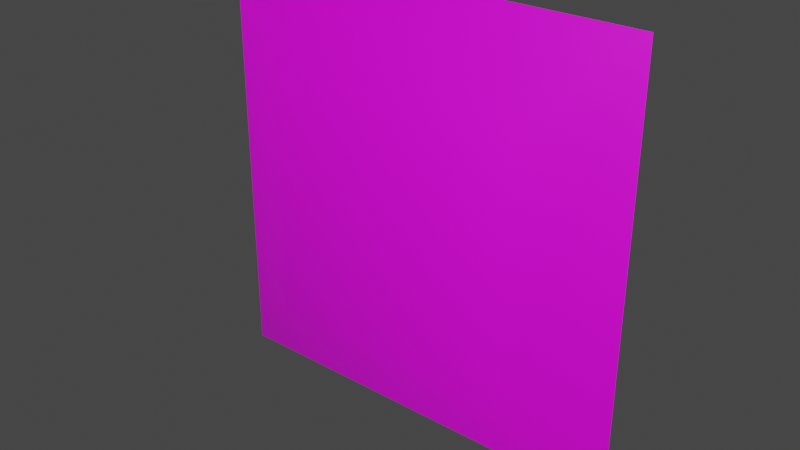 # Source: Plant4_Flower_Neon.blend  (saved by Blender 2.90.8; exported with 4.5.12 LTS)
import bpy
from mathutils import Matrix  # noqa: F401  (used for matrix-valued properties, if any)

bpy.ops.wm.read_factory_settings(use_empty=True)
scene = bpy.context.scene
scene.name = 'Scene'

# ---- images (referenced by path relative to the original .blend; pixels are not part of the script)
import os
ASSET_DIR = os.environ.get("B2B_ASSET_DIR", "")  # directory of the original .blend (textures are referenced by path, not embedded)
HERE = os.path.dirname(os.path.abspath(__file__))  # packed textures are extracted next to this script under _unpacked/

def load_image(name, relpath, width, height, colorspace="sRGB"):
    """Load a texture the original file referenced (path relative to the .blend, or extracted next to this script)."""
    p = next((c for c in (os.path.join(HERE, relpath), os.path.join(ASSET_DIR, relpath)) if relpath and os.path.exists(c)), "")
    if p:
        img = bpy.data.images.load(p, check_existing=True)
        img.name = name
    else:  # same state as the original file: an image datablock whose file is absent (Cycles renders it pink)
        img = bpy.data.images.new(name, width, height)
        img.source = "FILE"
        img.filepath = "//" + (relpath or name)
    img.colorspace_settings.name = colorspace
    return img
img_untitled = load_image('Untitled', '', 1024, 1024, 'sRGB')

# ---- materials (node trees are filled in below, after node groups)
mat_material_001 = bpy.data.materials.new('Material.001')
mat_material_001.use_transparent_shadow = False

# ---- material node trees
mat_material_001.use_nodes = True; mat_material_001.node_tree.nodes.clear()
_N = mat_material_001.node_tree.nodes; _L = mat_material_001.node_tree.links
n0 = _N.new('ShaderNodeBsdfPrincipled'); n0.name = 'Principled BSDF'; n0.location = (10, 300)
n0.distribution = 'GGX'
n0.subsurface_method = 'BURLEY'
n0.inputs[3].default_value = 1.45
n0.inputs[27].default_value = (0.0, 0.0, 0.0, 1.0)
n0.inputs[28].default_value = 1.0
n1 = _N.new('ShaderNodeOutputMaterial'); n1.name = 'Material Output'; n1.location = (300, 300)
n2 = _N.new('ShaderNodeTexImage'); n2.name = 'Image Texture'; n2.location = (-392, 157)
n2.image = img_untitled
_L.new(n0.outputs[0], n1.inputs[0])
_L.new(n2.outputs[0], n0.inputs[0])
n1.is_active_output = True

# ---- world
world_world = bpy.data.worlds.new('World'); scene.world = world_world
world_world.use_nodes = True; world_world.node_tree.nodes.clear()
_N = world_world.node_tree.nodes; _L = world_world.node_tree.links
n0 = _N.new('ShaderNodeOutputWorld'); n0.name = 'World Output'; n0.location = (300, 300)
n1 = _N.new('ShaderNodeBackground'); n1.name = 'Background'; n1.location = (10, 300)
n1.inputs[0].default_value = (0.05088, 0.05088, 0.05088, 1.0)
_L.new(n1.outputs[0], n0.inputs[0])
n0.is_active_output = True
world_world.color = (0.05088, 0.05088, 0.05088)
world_world.use_sun_shadow = False
world_world.sun_shadow_jitter_overblur = 0.0

# ---- meshes
me_plant4_flower_neon = bpy.data.meshes.new('Plant4_Flower_Neon')
me_plant4_flower_neon.from_pydata([(-0.124, 0.01798, 0.124), (0.124, 0.01798, 0.124), (-0.124, 0.01798, -0.124), (0.124, 0.01798, -0.124), (-0.2085, 0.05909, 0.2085), (0.2085, 0.05909, 0.2085), (-0.2085, 0.05909, -0.2085), (0.2085, 0.05909, -0.2085), (-0.124, 0.01768, 0.124), (0.124, 0.01768, 0.124), (-0.124, 0.01768, -0.124), (0.124, 0.01768, -0.124), (-0.2085, 0.05879, 0.2085), (0.2085, 0.05879, 0.2085), (-0.2085, 0.05879, -0.2085), (0.2085, 0.05879, -0.2085)], [], [(0, 1, 3, 2), (2, 3, 7, 6), (1, 0, 4, 5), (3, 1, 5, 7), (0, 2, 6, 4), (8, 10, 11, 9), (10, 14, 15, 11), (9, 13, 12, 8), (11, 15, 13, 9), (8, 12, 14, 10)])
me_plant4_flower_neon.polygons.foreach_set('use_smooth', [True] * 10)
_uv = me_plant4_flower_neon.uv_layers.new(name='UVMap')
_uv.uv.foreach_set('vector', [0.7832, 0.2207, 0.7769, 0.7834, 0.214, 0.7793, 0.2203, 0.2166, 0.2203, 0.2166, 0.214, 0.7793, 9.988e-05, 0.9999, 9.984e-05, 0.002608, 0.7769, 0.7834, 0.7832, 0.2207, 0.9972, 9.984e-05, 0.9972, 0.9974, 0.214, 0.7793, 0.7769, 0.7834, 0.9972, 0.9974, 9.988e-05, 0.9999, 0.7832, 0.2207, 0.2203, 0.2166, 9.984e-05, 0.002608, 0.9972, 9.984e-05, 0.7832, 0.2207, 0.2203, 0.2166, 0.214, 0.7793, 0.7769, 0.7834, 0.2203, 0.2166, 9.984e-05, 0.002608, 9.988e-05, 0.9999, 0.214, 0.7793, 0.7769, 0.7834, 0.9972, 0.9974, 0.9972, 9.984e-05, 0.7832, 0.2207, 0.214, 0.7793, 9.988e-05, 0.9999, 0.9972, 0.9974, 0.7769, 0.7834, 0.7832, 0.2207, 0.9972, 9.984e-05, 9.984e-05, 0.002608, 0.2203, 0.2166])
me_plant4_flower_neon.materials.append(mat_material_001)
me_plant4_flower_neon.use_remesh_fix_poles = True
me_plant4_flower_neon.use_remesh_preserve_attributes = False
me_plant4_flower_neon.use_mirror_vertex_groups = False
me_plant4_flower_neon.update()

# ---- objects
ob_plant4_flower_neon = bpy.data.objects.new('Plant4_Flower_Neon', me_plant4_flower_neon)

# ---- transforms, parenting, visibility, modifiers, constraints
ob_plant4_flower_neon.location = (0.0, -0.02061, 0.0)
ob_plant4_flower_neon.delta_location = (0.0, 0.02208, 0.2544)
ob_plant4_flower_neon.delta_scale = (1.146, 1.146, 1.146)
ob_plant4_flower_neon.lineart.crease_threshold = 0.0

# ---- collection membership
scene.collection.objects.link(ob_plant4_flower_neon)

# ---- scene / render settings (as saved in the file)
scene.frame_start = 1; scene.frame_end = 250; scene.frame_set(1)
scene.render.engine = 'BLENDER_EEVEE_NEXT'
scene.cycles.use_denoising = False
scene.cycles.samples = 128
scene.cycles.sampling_pattern = 'TABULATED_SOBOL'
scene.cycles.use_adaptive_sampling = False
scene.cycles.use_light_tree = False
scene.view_settings.view_transform = 'Filmic'
bpy.context.view_layer.update()

# ---- added for rendering (the .blend has no active camera and no usable light): camera, sun
cam_auto = bpy.data.cameras.new('AutoCamera')
cam_auto.lens = 50.0
cam_auto.sensor_width = 36.0
cam_auto.clip_end = 1000.0
ob_auto_camera = bpy.data.objects.new('AutoCamera', cam_auto)
scene.collection.objects.link(ob_auto_camera)
ob_auto_camera.location = (0.627088, -0.707027, 0.75606)
ob_auto_camera.rotation_euler = (1.09748, -7.21219e-08, 0.694738)
scene.camera = ob_auto_camera
light_auto_sun = bpy.data.lights.new('AutoSun', 'SUN')
light_auto_sun.energy = 3.0
light_auto_sun.angle = 0.0523599
ob_auto_sun = bpy.data.objects.new('AutoSun', light_auto_sun)
scene.collection.objects.link(ob_auto_sun)
ob_auto_sun.rotation_euler = (0.872665, 0.174533, 0.523599)
bpy.context.view_layer.update()
